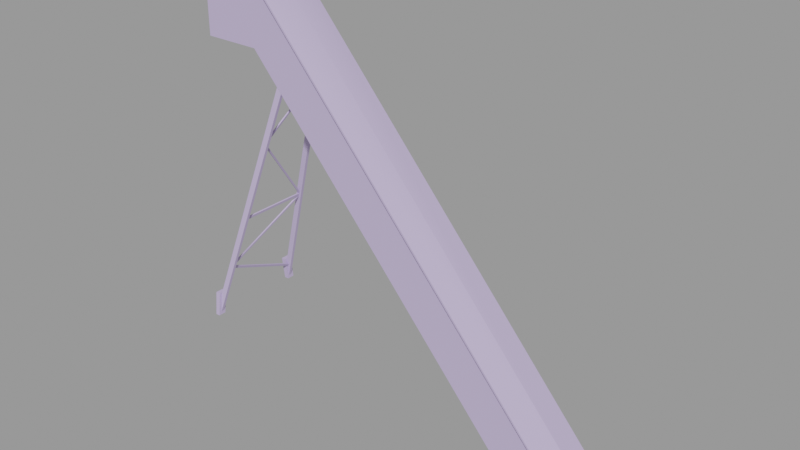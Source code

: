 # Source: grainconveyor001.blend  (saved by Blender 2.92.15; exported with 4.5.12 LTS)
import bpy
from mathutils import Matrix  # noqa: F401  (used for matrix-valued properties, if any)

bpy.ops.wm.read_factory_settings(use_empty=True)
scene = bpy.context.scene
scene.name = 'grainconveyor001.qc'

# ---- collections
col_grainconveyor001 = bpy.data.collections.new('grainconveyor001'); scene.collection.children.link(col_grainconveyor001)

# ---- materials (node trees are filled in below, after node groups)
mat_grainconveyor001 = bpy.data.materials.new('grainconveyor001')
mat_grainconveyor001.use_transparent_shadow = False
mat_grainconveyor001.diffuse_color = (0.5295, 0.4411, 0.6984, 1.0)

# ---- material node trees

# ---- meshes
me_grainconveyor001_reference = bpy.data.meshes.new('grainconveyor001_reference')
me_grainconveyor001_reference.from_pydata([(-185.2, 32.0, 203.0), (258.0, 32.0, -217.0), (202.6, 32.0, -241.9), (-185.2, 32.0, 291.5), (258.0, -35.88, -217.4), (258.0, -36.0, -213.9), (-185.2, -36.0, 294.6), (-185.2, -36.0, 291.1), (-258.0, -36.0, 291.1), (-258.0, -36.0, 294.6), (-258.0, -32.0, 203.0), (-185.2, -32.0, 291.5), (-258.0, -32.0, 291.5), (-185.2, -32.0, 203.0), (258.0, 2e-05, -207.5), (-185.2, -2.1e-05, 301.0), (-185.2, 36.0, 294.6), (-258.0, 36.0, 294.6), (-258.0, -2.4e-05, 301.0), (258.0, 36.0, -213.9), (-228.2, -51.34, -84.84), (-228.7, -51.34, -84.68), (-227.7, -49.34, -81.62), (-227.2, -49.34, -81.78), (-226.4, -49.34, -77.83), (-225.9, -49.34, -77.99), (-225.4, -51.34, -74.77), (-224.9, -51.34, -74.93), (-228.2, -53.34, -84.84), (-227.2, -53.34, -81.78), (-225.9, -53.34, -77.99), (-224.9, -53.34, -74.93), (-228.7, -53.34, -84.68), (-227.7, -53.34, -81.62), (-226.4, -53.34, -77.83), (-225.4, -53.34, -74.77), (-225.9, -51.34, -85.59), (-226.4, -51.34, -85.43), (-225.4, -49.34, -82.38), (-224.9, -49.34, -82.54), (-224.1, -49.34, -78.58), (-223.7, -49.34, -78.74), (-223.1, -51.34, -75.53), (-222.6, -51.34, -75.68), (-225.9, -53.34, -85.59), (-224.9, -53.34, -82.54), (-223.7, -53.34, -78.74), (-222.6, -53.34, -75.68), (-226.4, -53.34, -85.43), (-225.4, -53.34, -82.38), (-224.1, -53.34, -78.58), (-223.1, -53.34, -75.53), (-173.9, -35.07, 88.3), (-173.9, -33.07, 88.3), (-172.9, -31.07, 91.36), (-172.9, -35.07, 91.36), (-171.6, -35.07, 95.16), (-171.6, -31.07, 95.16), (-170.6, -33.07, 98.21), (-170.6, -35.07, 98.21), (-174.4, -35.07, 88.46), (-173.4, -35.07, 91.52), (-172.1, -35.07, 95.31), (-171.1, -35.07, 98.37), (-171.7, -33.07, 87.55), (-172.2, -33.07, 87.71), (-171.1, -31.07, 90.77), (-170.7, -31.07, 90.61), (-169.9, -31.07, 94.56), (-169.4, -31.07, 94.4), (-168.8, -33.07, 97.62), (-168.4, -33.07, 97.46), (-172.2, -35.07, 87.71), (-171.1, -35.07, 90.77), (-169.9, -35.07, 94.56), (-168.8, -35.07, 97.62), (-242.9, 55.92, -124.0), (-242.9, 62.4, -148.4), (-242.9, 58.4, -148.4), (-242.9, 59.92, -124.0), (-150.0, 30.92, 171.4), (-150.0, 26.92, 171.4), (258.0, -32.0, -217.0), (-258.0, 32.0, 291.5), (-258.0, 36.0, 291.1), (-204.3, 47.14, -9.9), (-224.6, -55.37, -79.33), (-202.5, 47.14, -10.43), (-226.2, -55.32, -78.86), (-205.0, 47.14, -12.42), (-203.3, -46.09, -12.88), (-205.0, -46.09, -12.42), (-203.3, 47.14, -12.88), (-202.2, 47.14, -9.462), (-202.2, -46.09, -9.462), (-203.9, 47.14, -9.006), (-203.9, -46.09, -9.006), (-171.8, -37.5, 94.97), (-202.1, 47.14, -9.423), (-203.8, 47.14, -8.96), (-170.2, -37.5, 94.13), (-171.2, -37.5, 90.38), (-203.2, 47.14, -12.78), (-172.7, -37.5, 91.0), (-205.0, 47.14, -12.31), (-150.9, 30.46, 162.2), (-149.5, 30.46, 161.2), (-147.8, 30.35, 164.7), (-149.2, 30.35, 165.6), (-171.8, -37.5, 94.75), (-203.4, 46.27, -5.264), (-202.9, 44.27, -5.422), (-202.9, 46.27, -5.422), (-203.4, 44.27, -5.264), (-206.7, 46.27, -15.17), (-206.2, 44.27, -15.33), (-206.7, 44.27, -15.17), (-206.2, 46.27, -15.33), (-227.2, -54.93, -82.37), (-205.2, 47.14, -13.18), (-225.7, -54.98, -82.84), (-203.5, 47.14, -13.71), (-242.9, -55.92, -124.0), (-144.3, -26.92, 164.7), (-242.9, -58.4, -148.4), (-150.0, -26.92, 171.4), (-240.6, 59.91, -131.2), (-242.2, 60.32, -134.5), (-242.9, -62.4, -148.4), (-150.0, -30.92, 171.4), (-242.9, -59.92, -124.0), (-144.3, -30.92, 164.7), (-171.1, -33.07, 98.37), (-248.7, -56.5, -153.0), (-243.0, -53.0, -122.5), (-243.0, -56.5, -153.0), (-249.3, -53.0, -122.5), (-243.0, -66.5, -153.0), (-248.7, -66.5, -153.0), (-243.6, 60.34, -133.7), (-243.0, -63.0, -122.5), (-249.3, -63.0, -122.5), (-242.0, 59.93, -130.4), (-174.4, -33.07, 88.46), (-168.4, -35.07, 97.46), (-171.7, -35.07, 87.55), (-144.3, 26.92, 164.7), (-144.3, 30.92, 164.7), (-243.0, 56.5, -153.0), (-249.3, 53.0, -122.5), (-248.7, 56.5, -153.0), (-243.0, 53.0, -122.5), (-248.7, 66.5, -153.0), (-243.0, 66.5, -153.0), (-243.0, 63.0, -122.5), (-249.3, 63.0, -122.5), (202.6, -32.0, -241.9), (-258.0, 32.0, 203.0), (-185.2, 36.0, 291.1), (258.0, 35.88, -217.4), (-170.7, -35.07, 90.61), (-169.4, -35.07, 94.4), (-205.7, 46.27, -12.11), (-205.2, 46.27, -12.27), (-203.9, 46.27, -8.479), (-204.4, 46.27, -8.321), (-173.4, -31.07, 91.52), (-172.1, -31.07, 95.31), (-203.9, 42.27, -8.479), (-205.2, 42.27, -12.27), (-204.4, 42.27, -8.321), (-205.7, 42.27, -12.11)], [], [(0, 1, 2), (0, 3, 1), (4, 5, 6), (4, 6, 7), (6, 8, 7), (6, 9, 8), (10, 11, 12), (10, 13, 11), (6, 14, 15), (6, 5, 14), (16, 17, 18), (16, 18, 15), (9, 15, 18), (9, 6, 15), (16, 14, 19), (16, 15, 14), (20, 21, 22), (20, 22, 23), (24, 23, 22), (24, 25, 23), (26, 25, 24), (26, 27, 25), (28, 20, 23), (28, 23, 29), (23, 30, 29), (23, 25, 30), (27, 30, 25), (27, 31, 30), (21, 32, 33), (21, 33, 22), (34, 22, 33), (34, 24, 22), (35, 24, 34), (35, 26, 24), (36, 37, 38), (36, 38, 39), (40, 39, 38), (40, 41, 39), (42, 41, 40), (42, 43, 41), (44, 36, 39), (44, 39, 45), (39, 46, 45), (39, 41, 46), (43, 46, 41), (43, 47, 46), (37, 48, 49), (37, 49, 38), (50, 38, 49), (50, 40, 38), (51, 40, 50), (51, 42, 40), (48, 44, 45), (48, 45, 49), (45, 50, 49), (45, 46, 50), (47, 50, 46), (47, 51, 50), (52, 53, 54), (52, 54, 55), (54, 56, 55), (54, 57, 56), (58, 56, 57), (58, 59, 56), (60, 52, 55), (60, 55, 61), (55, 62, 61), (55, 56, 62), (59, 62, 56), (59, 63, 62), (64, 65, 66), (64, 66, 67), (68, 67, 66), (68, 69, 67), (70, 69, 68), (70, 71, 69), (65, 72, 73), (65, 73, 66), (74, 66, 73), (74, 68, 66), (75, 68, 74), (75, 70, 68), (76, 77, 78), (76, 79, 77), (76, 80, 79), (76, 81, 80), (12, 7, 8), (12, 11, 7), (82, 7, 11), (82, 4, 7), (18, 8, 9), (18, 12, 8), (18, 83, 12), (18, 84, 83), (18, 17, 84), (85, 86, 87), (85, 88, 86), (89, 90, 91), (89, 92, 90), (93, 90, 92), (93, 94, 90), (95, 91, 96), (95, 89, 91), (95, 94, 93), (95, 96, 94), (97, 98, 99), (97, 100, 98), (98, 101, 102), (98, 100, 101), (103, 99, 104), (103, 97, 99), (102, 103, 104), (102, 101, 103), (105, 101, 103), (105, 106, 101), (107, 101, 106), (107, 100, 101), (108, 103, 109), (108, 105, 103), (108, 100, 107), (108, 109, 100), (110, 111, 112), (110, 113, 111), (114, 115, 116), (114, 117, 115), (85, 118, 88), (85, 119, 118), (87, 120, 121), (87, 86, 120), (119, 120, 118), (119, 121, 120), (122, 123, 124), (122, 125, 123), (126, 120, 127), (126, 86, 120), (128, 129, 130), (128, 131, 129), (31, 26, 35), (31, 27, 26), (21, 28, 32), (21, 20, 28), (47, 42, 51), (47, 43, 42), (37, 44, 48), (37, 36, 44), (59, 132, 63), (59, 58, 132), (124, 131, 128), (124, 123, 131), (133, 134, 135), (133, 136, 134), (133, 137, 138), (133, 135, 137), (139, 120, 118), (139, 127, 120), (135, 140, 137), (135, 134, 140), (136, 140, 134), (136, 141, 140), (138, 140, 141), (138, 137, 140), (142, 86, 126), (142, 88, 86), (143, 52, 60), (143, 53, 52), (142, 118, 88), (142, 139, 118), (144, 70, 75), (144, 71, 70), (65, 145, 72), (65, 64, 145), (78, 81, 76), (78, 146, 81), (79, 147, 77), (79, 80, 147), (77, 146, 78), (77, 147, 146), (148, 149, 150), (148, 151, 149), (152, 148, 150), (152, 153, 148), (153, 151, 148), (153, 154, 151), (151, 155, 149), (151, 154, 155), (155, 153, 152), (155, 154, 153), (82, 13, 156), (82, 11, 13), (0, 83, 3), (0, 157, 83), (157, 13, 10), (157, 0, 13), (0, 156, 13), (0, 2, 156), (17, 158, 84), (17, 16, 158), (19, 158, 16), (19, 159, 158), (124, 128, 130), (124, 130, 122), (130, 125, 122), (130, 129, 125), (145, 64, 67), (145, 67, 160), (67, 161, 160), (67, 69, 161), (71, 161, 69), (71, 144, 161), (144, 75, 74), (144, 74, 161), (160, 161, 74), (160, 74, 73), (72, 160, 73), (72, 145, 160), (162, 117, 114), (162, 163, 117), (162, 164, 163), (162, 165, 164), (164, 165, 110), (164, 110, 112), (53, 143, 166), (53, 166, 54), (167, 54, 166), (167, 57, 54), (132, 57, 167), (132, 58, 57), (159, 1, 3), (159, 3, 158), (3, 84, 158), (3, 83, 84), (168, 112, 111), (168, 164, 112), (163, 164, 168), (163, 168, 169), (163, 169, 115), (163, 115, 117), (170, 111, 113), (170, 168, 111), (171, 168, 170), (171, 169, 168), (169, 171, 116), (169, 116, 115), (165, 113, 110), (165, 170, 113), (162, 170, 165), (162, 171, 170), (171, 162, 114), (171, 114, 116), (143, 60, 61), (143, 61, 166), (62, 166, 61), (62, 167, 166), (63, 167, 62), (63, 132, 167), (31, 35, 34), (31, 34, 30), (29, 30, 34), (29, 34, 33), (32, 29, 33), (32, 28, 29)])
me_grainconveyor001_reference.polygons.foreach_set('use_smooth', [True] * 261)
_k = set([(0, 2), (0, 83), (0, 156), (0, 157), (1, 3), (3, 83), (4, 7), (5, 6), (6, 9), (6, 14), (7, 8), (8, 9), (8, 12), (9, 18), (10, 11), (10, 13), (11, 12), (11, 82), (12, 18), (13, 82), (13, 156), (13, 157), (14, 15), (16, 17), (16, 19), (17, 18), (17, 84), (20, 23), (20, 28), (21, 22), (21, 32), (22, 24), (23, 25), (24, 26), (25, 27), (26, 35), (27, 31), (28, 29), (28, 32), (29, 30), (30, 31), (31, 35), (32, 33), (33, 34), (34, 35), (36, 39), (36, 44), (37, 38), (37, 48), (38, 40), (39, 41), (40, 42), (41, 43), (42, 51), (43, 47), (44, 45), (44, 48), (45, 46), (46, 47), (47, 51), (48, 49), (49, 50), (50, 51), (52, 53), (52, 55), (52, 60), (53, 54), (54, 57), (55, 56), (56, 59), (57, 58), (58, 59), (59, 63), (60, 61), (60, 143), (61, 62), (62, 63), (63, 132), (64, 67), (64, 145), (65, 66), (65, 72), (66, 68), (67, 69), (68, 70), (69, 71), (70, 75), (71, 144), (72, 73), (72, 145), (73, 74), (74, 75), (75, 144), (76, 78), (76, 80), (76, 81), (77, 78), (77, 79), (77, 146), (77, 147), (78, 81), (78, 146), (79, 80), (79, 147), (83, 84), (84, 158), (85, 86), (85, 88), (86, 87), (86, 126), (86, 142), (87, 120), (88, 142), (89, 91), (90, 92), (90, 93), (93, 94), (94, 95), (95, 96), (97, 99), (98, 100), (98, 101), (100, 107), (100, 108), (101, 102), (101, 106), (101, 107), (102, 103), (103, 104), (103, 105), (108, 109), (110, 112), (110, 113), (110, 165), (111, 112), (111, 168), (112, 164), (113, 170), (114, 116), (114, 117), (114, 162), (115, 117), (115, 169), (116, 171), (117, 163), (118, 119), (118, 139), (120, 121), (120, 126), (120, 127), (122, 123), (122, 124), (122, 125), (123, 124), (124, 128), (124, 131), (125, 130), (128, 129), (128, 130), (128, 131), (129, 130), (132, 167), (133, 135), (133, 137), (134, 135), (134, 136), (134, 140), (135, 137), (137, 138), (137, 140), (138, 140), (140, 141), (143, 166), (144, 161), (145, 160), (148, 150), (148, 151), (148, 152), (148, 153), (149, 151), (151, 154), (152, 153), (153, 154), (153, 155), (154, 155), (158, 159), (160, 161), (162, 165), (163, 164), (166, 167), (168, 169), (170, 171)])
me_grainconveyor001_reference.attributes.new('sharp_edge', 'BOOLEAN', 'EDGE').data.foreach_set('value', [ (min(e.vertices), max(e.vertices)) in _k for e in me_grainconveyor001_reference.edges])
_uv = me_grainconveyor001_reference.uv_layers.new(name='UVMap')
_uv.uv.foreach_set('vector', [0.6888, 0.2273, 0.7599, 0.9851, 0.6875, 0.9631, 0.6888, 0.2273, 0.7599, 0.1457, 0.7599, 0.9851, 0.6618, 0.1427, 0.6591, 0.1458, 0.6535, 0.94, 0.6618, 0.1427, 0.6535, 0.94, 0.6562, 0.9369, 0.6535, 0.94, 0.7179, 0.994, 0.6562, 0.9369, 0.6535, 0.94, 0.7153, 0.9971, 0.7179, 0.994, 1.0, 0.04728, 0.8948, 0.1328, 0.8948, 0.04615, 1.0, 0.04728, 0.9995, 0.1326, 0.8948, 0.1328, 0.8898, 0.1424, 0.8303, 0.9713, 0.8303, 0.1318, 0.8898, 0.1424, 0.8898, 0.9819, 0.8303, 0.9713, 0.7709, 0.1318, 0.7709, 0.01156, 0.8303, 0.01156, 0.7709, 0.1318, 0.8303, 0.01156, 0.8303, 0.1318, 0.8898, 0.01156, 0.8303, 0.1318, 0.8303, 0.01156, 0.8898, 0.01156, 0.8898, 0.1318, 0.8303, 0.1318, 0.7698, 0.1449, 0.8303, 0.9713, 0.7719, 0.9822, 0.7698, 0.1449, 0.8303, 0.1318, 0.8303, 0.9713, 0.9545, 0.02089, 0.9536, 0.0206, 0.9554, 0.01503, 0.9545, 0.02089, 0.9554, 0.01503, 0.9563, 0.01532, 0.9578, 0.008118, 0.9563, 0.01532, 0.9554, 0.01503, 0.9578, 0.008118, 0.9586, 0.008407, 0.9563, 0.01532, 0.9596, 0.002546, 0.9586, 0.008407, 0.9578, 0.008118, 0.9596, 0.002546, 0.9605, 0.002835, 0.9586, 0.008407, 0.9374, 0.02089, 0.9337, 0.02089, 0.9301, 0.01532, 0.9374, 0.02089, 0.9301, 0.01532, 0.9374, 0.01532, 0.9301, 0.01532, 0.9374, 0.008407, 0.9374, 0.01532, 0.9301, 0.01532, 0.9301, 0.008407, 0.9374, 0.008407, 0.9337, 0.002835, 0.9374, 0.008407, 0.9301, 0.008407, 0.9337, 0.002835, 0.9374, 0.002835, 0.9374, 0.008407, 0.9501, 0.0206, 0.9465, 0.0206, 0.9465, 0.01503, 0.9501, 0.0206, 0.9465, 0.01503, 0.9538, 0.01503, 0.9465, 0.008118, 0.9538, 0.01503, 0.9465, 0.01503, 0.9465, 0.008118, 0.9538, 0.008118, 0.9538, 0.01503, 0.9465, 0.002546, 0.9538, 0.008118, 0.9465, 0.008118, 0.9465, 0.002546, 0.9501, 0.002546, 0.9538, 0.008118, 0.9791, 0.01997, 0.9782, 0.01968, 0.9801, 0.01411, 0.9791, 0.01997, 0.9801, 0.01411, 0.9809, 0.0144, 0.9824, 0.007191, 0.9809, 0.0144, 0.9801, 0.01411, 0.9824, 0.007191, 0.9832, 0.007479, 0.9809, 0.0144, 0.9842, 0.001619, 0.9832, 0.007479, 0.9824, 0.007191, 0.9842, 0.001619, 0.9851, 0.001908, 0.9832, 0.007479, 0.9928, 0.01997, 0.9892, 0.01997, 0.9855, 0.0144, 0.9928, 0.01997, 0.9855, 0.0144, 0.9928, 0.0144, 0.9855, 0.0144, 0.9928, 0.007479, 0.9928, 0.0144, 0.9855, 0.0144, 0.9855, 0.007479, 0.9928, 0.007479, 0.9892, 0.001908, 0.9928, 0.007479, 0.9855, 0.007479, 0.9892, 0.001908, 0.9928, 0.001908, 0.9928, 0.007479, 0.9747, 0.01968, 0.971, 0.01968, 0.971, 0.01411, 0.9747, 0.01968, 0.971, 0.01411, 0.9783, 0.01411, 0.971, 0.007191, 0.9783, 0.01411, 0.971, 0.01411, 0.971, 0.007191, 0.9783, 0.007191, 0.9783, 0.01411, 0.971, 0.001619, 0.9783, 0.007191, 0.971, 0.007191, 0.971, 0.001619, 0.9747, 0.001619, 0.9783, 0.007191, 0.9696, 0.01968, 0.9687, 0.01997, 0.9669, 0.0144, 0.9696, 0.01968, 0.9669, 0.0144, 0.9677, 0.01411, 0.9669, 0.0144, 0.9654, 0.007191, 0.9677, 0.01411, 0.9669, 0.0144, 0.9646, 0.007479, 0.9654, 0.007191, 0.9627, 0.001908, 0.9654, 0.007191, 0.9646, 0.007479, 0.9627, 0.001908, 0.9636, 0.001619, 0.9654, 0.007191, 0.9658, 0.04347, 0.9622, 0.04347, 0.9585, 0.0379, 0.9658, 0.04347, 0.9585, 0.0379, 0.9658, 0.0379, 0.9585, 0.0379, 0.9658, 0.03098, 0.9658, 0.0379, 0.9585, 0.0379, 0.9585, 0.03098, 0.9658, 0.03098, 0.9622, 0.02541, 0.9658, 0.03098, 0.9585, 0.03098, 0.9622, 0.02541, 0.9658, 0.02541, 0.9658, 0.03098, 0.948, 0.04318, 0.9472, 0.04347, 0.9453, 0.0379, 0.948, 0.04318, 0.9453, 0.0379, 0.9462, 0.03761, 0.9453, 0.0379, 0.9439, 0.03069, 0.9462, 0.03761, 0.9453, 0.0379, 0.943, 0.03098, 0.9439, 0.03069, 0.9412, 0.02541, 0.9439, 0.03069, 0.943, 0.03098, 0.9412, 0.02541, 0.942, 0.02512, 0.9439, 0.03069, 0.9705, 0.04383, 0.9696, 0.04354, 0.9715, 0.03797, 0.9705, 0.04383, 0.9715, 0.03797, 0.9723, 0.03825, 0.9738, 0.03105, 0.9723, 0.03825, 0.9715, 0.03797, 0.9738, 0.03105, 0.9746, 0.03134, 0.9723, 0.03825, 0.9756, 0.02548, 0.9746, 0.03134, 0.9738, 0.03105, 0.9756, 0.02548, 0.9765, 0.02577, 0.9746, 0.03134, 0.9943, 0.04354, 0.9907, 0.04354, 0.9907, 0.03797, 0.9943, 0.04354, 0.9907, 0.03797, 0.998, 0.03797, 0.9907, 0.03105, 0.998, 0.03797, 0.9907, 0.03797, 0.9907, 0.03105, 0.998, 0.03105, 0.998, 0.03797, 0.9907, 0.02548, 0.998, 0.03105, 0.9907, 0.03105, 0.9907, 0.02548, 0.9943, 0.02548, 0.998, 0.03105, 0.9829, 0.168, 0.9883, 0.1348, 0.983, 0.1354, 0.9829, 0.168, 0.9882, 0.1675, 0.9883, 0.1348, 0.9829, 0.168, 0.9883, 0.563, 0.9882, 0.1675, 0.9829, 0.168, 0.9832, 0.5629, 0.9883, 0.563, 0.6723, 0.1705, 0.6667, 0.2448, 0.6667, 0.1707, 0.6723, 0.1705, 0.6723, 0.2446, 0.6667, 0.2448, 0.6723, 0.9315, 0.6667, 0.2448, 0.6723, 0.2446, 0.6723, 0.9315, 0.6669, 0.9317, 0.6667, 0.2448, 0.7105, 1.003, 0.7179, 0.994, 0.7153, 0.9971, 0.7105, 1.003, 0.7175, 0.9944, 0.7179, 0.994, 0.7105, 1.003, 0.7175, 0.9944, 0.7175, 0.9944, 0.7105, 1.003, 0.7179, 0.994, 0.7175, 0.9944, 0.7105, 1.003, 0.7153, 0.9971, 0.7179, 0.994, 0.5289, 0.5495, 0.5272, 0.7179, 0.5268, 0.5495, 0.5289, 0.5495, 0.5295, 0.7179, 0.5272, 0.7179, 0.5217, 0.3801, 0.5239, 0.5485, 0.5216, 0.5485, 0.5217, 0.3801, 0.5238, 0.3801, 0.5239, 0.5485, 0.5275, 0.3801, 0.5239, 0.5485, 0.5238, 0.3801, 0.5275, 0.3801, 0.528, 0.5485, 0.5239, 0.5485, 0.5296, 0.3801, 0.5342, 0.5485, 0.5302, 0.5485, 0.5296, 0.3801, 0.5334, 0.3801, 0.5342, 0.5485, 0.5296, 0.3801, 0.528, 0.5485, 0.5275, 0.3801, 0.5296, 0.3801, 0.5302, 0.5485, 0.528, 0.5485, 0.5226, 0.3803, 0.5247, 0.2118, 0.5226, 0.2118, 0.5226, 0.3803, 0.5248, 0.3803, 0.5247, 0.2118, 0.5247, 0.2118, 0.5289, 0.3803, 0.5285, 0.2118, 0.5247, 0.2118, 0.5248, 0.3803, 0.5289, 0.3803, 0.5312, 0.3803, 0.5343, 0.2118, 0.5306, 0.2118, 0.5312, 0.3803, 0.5352, 0.3803, 0.5343, 0.2118, 0.5285, 0.2118, 0.5312, 0.3803, 0.5306, 0.2118, 0.5285, 0.2118, 0.5289, 0.3803, 0.5312, 0.3803, 0.5222, 0.0406, 0.5244, 0.209, 0.5222, 0.209, 0.5222, 0.0406, 0.5243, 0.0406, 0.5244, 0.209, 0.528, 0.0406, 0.5244, 0.209, 0.5243, 0.0406, 0.528, 0.0406, 0.5285, 0.209, 0.5244, 0.209, 0.5302, 0.0406, 0.5348, 0.209, 0.5307, 0.209, 0.5302, 0.0406, 0.5339, 0.0406, 0.5348, 0.209, 0.5302, 0.0406, 0.5285, 0.209, 0.528, 0.0406, 0.5302, 0.0406, 0.5307, 0.209, 0.5285, 0.209, 0.9269, 0.02655, 0.926, 0.0302, 0.926, 0.02655, 0.9269, 0.02655, 0.9269, 0.0302, 0.926, 0.0302, 0.9397, 0.04321, 0.9388, 0.03956, 0.9397, 0.03956, 0.9397, 0.04321, 0.9388, 0.04321, 0.9388, 0.03956, 0.5289, 0.5495, 0.5335, 0.7179, 0.5295, 0.7179, 0.5289, 0.5495, 0.5326, 0.5495, 0.5335, 0.7179, 0.5268, 0.5495, 0.5232, 0.7179, 0.523, 0.5495, 0.5268, 0.5495, 0.5272, 0.7179, 0.5232, 0.7179, 0.5209, 0.5495, 0.5232, 0.7179, 0.5209, 0.7179, 0.5209, 0.5495, 0.523, 0.5495, 0.5232, 0.7179, 0.9829, 0.5962, 0.9741, 0.9845, 0.9735, 0.5666, 0.9829, 0.5962, 0.9832, 0.9911, 0.9741, 0.9845, 0.5259, 0.7228, 0.5223, 0.8912, 0.5221, 0.7228, 0.5259, 0.7228, 0.5263, 0.8912, 0.5223, 0.8912, 0.9975, 0.5658, 0.9883, 0.9912, 0.9882, 0.5957, 0.9975, 0.5658, 0.9978, 0.9852, 0.9883, 0.9912, 0.9465, 0.001682, 0.9501, 0.002546, 0.9465, 0.002546, 0.9465, 0.001682, 0.9501, 0.001682, 0.9501, 0.002546, 0.9732, 0.02902, 0.9723, 0.02537, 0.9732, 0.02537, 0.9732, 0.02902, 0.9723, 0.02902, 0.9723, 0.02537, 0.9928, 0.001908, 0.9892, 0.001043, 0.9928, 0.001043, 0.9928, 0.001908, 0.9892, 0.001908, 0.9892, 0.001043, 0.9691, 0.02902, 0.9682, 0.02537, 0.9691, 0.02537, 0.9691, 0.02902, 0.9682, 0.02902, 0.9682, 0.02537, 0.9658, 0.02541, 0.9622, 0.02454, 0.9658, 0.02454, 0.9658, 0.02541, 0.9622, 0.02541, 0.9622, 0.02454, 0.9735, 0.5666, 0.9688, 0.9839, 0.9682, 0.566, 0.9735, 0.5666, 0.9741, 0.9845, 0.9688, 0.9839, 0.6473, 0.8852, 0.6367, 0.9417, 0.6367, 0.8852, 0.6473, 0.8852, 0.6483, 0.9417, 0.6367, 0.9417, 0.6012, 0.8668, 0.6118, 0.8852, 0.6012, 0.8852, 0.6012, 0.8668, 0.6118, 0.8668, 0.6118, 0.8852, 0.5201, 0.7228, 0.5223, 0.8912, 0.52, 0.8912, 0.5201, 0.7228, 0.5221, 0.7228, 0.5223, 0.8912, 0.6302, 0.8852, 0.6182, 0.9417, 0.6118, 0.8852, 0.6302, 0.8852, 0.6367, 0.9417, 0.6182, 0.9417, 0.6367, 0.9532, 0.6182, 0.9417, 0.6367, 0.9417, 0.6367, 0.9532, 0.6182, 0.9532, 0.6182, 0.9417, 0.6012, 0.8852, 0.6118, 0.9417, 0.6002, 0.9417, 0.6012, 0.8852, 0.6118, 0.8852, 0.6118, 0.9417, 0.528, 0.7228, 0.5263, 0.8912, 0.5259, 0.7228, 0.528, 0.7228, 0.5286, 0.8912, 0.5263, 0.8912, 0.9654, 0.01936, 0.9645, 0.01571, 0.9654, 0.01571, 0.9654, 0.01936, 0.9645, 0.01936, 0.9645, 0.01571, 0.528, 0.7228, 0.5326, 0.8912, 0.5286, 0.8912, 0.528, 0.7228, 0.5318, 0.7228, 0.5326, 0.8912, 0.9819, 0.02577, 0.9783, 0.0249, 0.9819, 0.0249, 0.9819, 0.02577, 0.9783, 0.02577, 0.9783, 0.0249, 0.9613, 0.01936, 0.9604, 0.01571, 0.9613, 0.01571, 0.9613, 0.01936, 0.9604, 0.01936, 0.9604, 0.01571, 0.9735, 0.1384, 0.9832, 0.5629, 0.9829, 0.168, 0.9735, 0.1384, 0.9741, 0.5563, 0.9832, 0.5629, 0.9882, 0.1675, 0.9978, 0.557, 0.9975, 0.1376, 0.9882, 0.1675, 0.9883, 0.563, 0.9978, 0.557, 0.9682, 0.1379, 0.9741, 0.5563, 0.9735, 0.1384, 0.9682, 0.1379, 0.9688, 0.5558, 0.9741, 0.5563, 0.5855, 0.8837, 0.5971, 0.9401, 0.5961, 0.8837, 0.5855, 0.8837, 0.5855, 0.9401, 0.5971, 0.9401, 0.55, 0.8837, 0.5606, 0.8652, 0.55, 0.8652, 0.55, 0.8837, 0.5606, 0.8837, 0.5606, 0.8652, 0.5606, 0.8837, 0.5855, 0.9401, 0.5791, 0.8837, 0.5606, 0.8837, 0.5671, 0.9401, 0.5855, 0.9401, 0.5855, 0.9401, 0.5671, 0.9517, 0.5855, 0.9517, 0.5855, 0.9401, 0.5671, 0.9401, 0.5671, 0.9517, 0.5491, 0.9401, 0.5606, 0.8837, 0.55, 0.8837, 0.5491, 0.9401, 0.5606, 0.9401, 0.5606, 0.8837, 0.8926, 0.9852, 0.9648, 0.2289, 0.965, 0.9634, 0.8926, 0.9852, 0.8926, 0.1457, 0.9648, 0.2289, 0.6589, 0.1327, 0.7678, 0.04864, 0.7675, 0.1331, 0.6589, 0.1327, 0.6595, 0.04841, 0.7678, 0.04864, 0.6548, 0.04734, 0.5486, 0.1316, 0.5491, 0.04621, 0.6548, 0.04734, 0.6542, 0.1316, 0.5486, 0.1316, 0.6542, 0.1316, 0.5475, 0.8658, 0.5486, 0.1316, 0.6542, 0.1316, 0.6532, 0.8658, 0.5475, 0.8658, 0.7153, 0.9971, 0.6562, 0.9369, 0.7179, 0.994, 0.7153, 0.9971, 0.6535, 0.94, 0.6562, 0.9369, 0.6591, 0.1458, 0.6562, 0.9369, 0.6535, 0.94, 0.6591, 0.1458, 0.6618, 0.1427, 0.6562, 0.9369, 0.983, 0.5635, 0.9883, 0.563, 0.9882, 0.5957, 0.983, 0.5635, 0.9882, 0.5957, 0.9829, 0.5962, 0.9882, 0.5957, 0.9832, 0.9911, 0.9829, 0.5962, 0.9882, 0.5957, 0.9883, 0.9912, 0.9832, 0.9911, 0.9819, 0.04383, 0.9783, 0.04383, 0.9746, 0.03825, 0.9819, 0.04383, 0.9746, 0.03825, 0.9819, 0.03825, 0.9746, 0.03825, 0.9819, 0.03134, 0.9819, 0.03825, 0.9746, 0.03825, 0.9746, 0.03134, 0.9819, 0.03134, 0.9783, 0.02577, 0.9819, 0.03134, 0.9746, 0.03134, 0.9783, 0.02577, 0.9819, 0.02577, 0.9819, 0.03134, 0.9819, 0.02577, 0.9828, 0.02548, 0.9847, 0.03105, 0.9819, 0.02577, 0.9847, 0.03105, 0.9838, 0.03134, 0.9861, 0.03825, 0.9838, 0.03134, 0.9847, 0.03105, 0.9861, 0.03825, 0.9847, 0.03105, 0.987, 0.03797, 0.9888, 0.04354, 0.9861, 0.03825, 0.987, 0.03797, 0.9888, 0.04354, 0.988, 0.04383, 0.9861, 0.03825, 0.9258, 0.03748, 0.9248, 0.04334, 0.9239, 0.04305, 0.9258, 0.03748, 0.9266, 0.03777, 0.9248, 0.04334, 0.9258, 0.03748, 0.929, 0.03085, 0.9266, 0.03777, 0.9258, 0.03748, 0.9281, 0.03056, 0.929, 0.03085, 0.929, 0.03085, 0.9281, 0.03056, 0.93, 0.02499, 0.929, 0.03085, 0.93, 0.02499, 0.9308, 0.02528, 0.9543, 0.04347, 0.9535, 0.04318, 0.9553, 0.03761, 0.9543, 0.04347, 0.9553, 0.03761, 0.9562, 0.0379, 0.9576, 0.03069, 0.9562, 0.0379, 0.9553, 0.03761, 0.9576, 0.03069, 0.9585, 0.03098, 0.9562, 0.0379, 0.9595, 0.02512, 0.9585, 0.03098, 0.9576, 0.03069, 0.9595, 0.02512, 0.9604, 0.02541, 0.9585, 0.03098, 0.6796, 0.1705, 0.685, 0.1707, 0.685, 0.8576, 0.6796, 0.1705, 0.685, 0.8576, 0.6795, 0.8573, 0.685, 0.8576, 0.6795, 0.9315, 0.6795, 0.8573, 0.685, 0.8576, 0.685, 0.9317, 0.6795, 0.9315, 0.9381, 0.03085, 0.9308, 0.02528, 0.9345, 0.02528, 0.9381, 0.03085, 0.9308, 0.03085, 0.9308, 0.02528, 0.9308, 0.03777, 0.9308, 0.03085, 0.9381, 0.03085, 0.9308, 0.03777, 0.9381, 0.03085, 0.9381, 0.03777, 0.9308, 0.03777, 0.9381, 0.03777, 0.9345, 0.04334, 0.9308, 0.03777, 0.9345, 0.04334, 0.9308, 0.04334, 0.939, 0.03056, 0.9362, 0.02528, 0.9371, 0.02499, 0.939, 0.03056, 0.9381, 0.03085, 0.9362, 0.02528, 0.9413, 0.03748, 0.9381, 0.03085, 0.939, 0.03056, 0.9413, 0.03748, 0.9404, 0.03777, 0.9381, 0.03085, 0.9404, 0.03777, 0.9413, 0.03748, 0.9431, 0.04305, 0.9404, 0.03777, 0.9431, 0.04305, 0.9423, 0.04334, 0.9239, 0.03056, 0.9203, 0.02499, 0.9239, 0.02499, 0.9239, 0.03056, 0.9166, 0.03056, 0.9203, 0.02499, 0.9239, 0.03748, 0.9166, 0.03056, 0.9239, 0.03056, 0.9239, 0.03748, 0.9166, 0.03748, 0.9166, 0.03056, 0.9166, 0.03748, 0.9239, 0.03748, 0.9239, 0.04305, 0.9166, 0.03748, 0.9239, 0.04305, 0.9203, 0.04305, 0.9517, 0.04318, 0.948, 0.04318, 0.948, 0.03761, 0.9517, 0.04318, 0.948, 0.03761, 0.9553, 0.03761, 0.948, 0.03069, 0.9553, 0.03761, 0.948, 0.03761, 0.948, 0.03069, 0.9553, 0.03069, 0.9553, 0.03761, 0.948, 0.02512, 0.9553, 0.03069, 0.948, 0.03069, 0.948, 0.02512, 0.9517, 0.02512, 0.9553, 0.03069, 0.9386, 0.002835, 0.9394, 0.002546, 0.9413, 0.008118, 0.9386, 0.002835, 0.9413, 0.008118, 0.9404, 0.008407, 0.9427, 0.01532, 0.9404, 0.008407, 0.9413, 0.008118, 0.9427, 0.01532, 0.9413, 0.008118, 0.9436, 0.01503, 0.9455, 0.0206, 0.9427, 0.01532, 0.9436, 0.01503, 0.9455, 0.0206, 0.9446, 0.02089, 0.9427, 0.01532])
me_grainconveyor001_reference.materials.append(mat_grainconveyor001)
me_grainconveyor001_reference.use_remesh_fix_poles = True
me_grainconveyor001_reference.use_remesh_preserve_attributes = False
me_grainconveyor001_reference.use_mirror_vertex_groups = False
me_grainconveyor001_reference.update()
me_grainconveyor001_reference.normals_split_custom_set([tuple(v) for v in zip(*[iter([-4.301e-08, 1.0, 1.872e-08, -2.743e-08, 1.0, 5.925e-08, -2.634e-08, 1.0, 6.403e-08, -4.301e-08, 1.0, 1.872e-08, -4.878e-08, 1.0, 5.201e-08, -2.743e-08, 1.0, 5.925e-08, -0.01871, -0.9997, -0.01642, -0.0187, -0.9997, -0.01641, 2.477e-05, -1.0, -4.905e-05, -0.01871, -0.9997, -0.01642, 2.477e-05, -1.0, -4.905e-05, 0.0001577, -1.0, 0.0, 2.477e-05, -1.0, -4.905e-05, 5.237e-08, -1.0, 0.0, 0.0001577, -1.0, 0.0, 2.477e-05, -1.0, -4.905e-05, 5.237e-08, -1.0, 0.0, 5.237e-08, -1.0, 0.0, 5.237e-08, -1.0, -7.574e-08, 5.237e-08, -1.0, -7.574e-08, 5.237e-08, -1.0, -7.574e-08, 5.237e-08, -1.0, -7.574e-08, 4.553e-08, -1.0, -8.999e-08, 4.653e-08, -1.0, -8.791e-08, 0.4106, -0.1601, 0.8976, 0.7487, -0.1164, 0.6526, 0.4159, 1.604e-06, 0.9094, 0.4106, -0.1601, 0.8977, 0.7487, -0.1164, 0.6526, 0.7487, -0.1164, 0.6526, 0.4106, 0.1601, 0.8977, 0.0, 0.1756, 0.9845, 2.423e-07, -2.732e-06, 1.0, 0.4106, 0.1601, 0.8977, 2.423e-07, -2.732e-06, 1.0, 0.4159, 1.604e-06, 0.9094, 4.771e-07, -0.1756, 0.9845, 0.4159, 1.604e-06, 0.9094, 2.423e-07, -2.732e-06, 1.0, 4.771e-07, -0.1756, 0.9845, 0.4106, -0.1601, 0.8976, 0.4159, 1.604e-06, 0.9094, 0.4106, 0.1601, 0.8977, 0.7487, 0.1164, 0.6526, 0.7487, 0.1164, 0.6526, 0.4106, 0.1601, 0.8977, 0.4159, 1.604e-06, 0.9094, 0.7487, 0.1164, 0.6526, -0.2767, 0.4861, -0.8289, -0.2767, 0.4861, -0.8289, -0.08682, 0.9617, -0.2601, -0.2767, 0.4861, -0.8289, -0.08682, 0.9617, -0.2601, -0.08682, 0.9617, -0.2601, 0.08681, 0.9617, 0.26, -0.08682, 0.9617, -0.2601, -0.08682, 0.9617, -0.2601, 0.08681, 0.9617, 0.26, 0.08681, 0.9617, 0.2601, -0.08682, 0.9617, -0.2601, 0.2767, 0.4861, 0.8289, 0.08681, 0.9617, 0.2601, 0.08681, 0.9617, 0.26, 0.2767, 0.4861, 0.8289, 0.2767, 0.4861, 0.8289, 0.08681, 0.9617, 0.2601, 0.9485, 0.0, -0.3167, 0.9485, 0.0, -0.3167, 0.9485, 0.0, -0.3167, 0.9485, 0.0, -0.3167, 0.9485, 0.0, -0.3167, 0.9485, 0.0, -0.3167, 0.9485, 0.0, -0.3167, 0.9485, 0.0, -0.3167, 0.9485, 0.0, -0.3167, 0.9485, 0.0, -0.3167, 0.9485, 0.0, -0.3167, 0.9485, 0.0, -0.3167, 0.9485, 0.0, -0.3167, 0.9485, 0.0, -0.3167, 0.9485, 0.0, -0.3167, 0.9485, 0.0, -0.3167, 0.9485, 0.0, -0.3167, 0.9485, 0.0, -0.3167, -0.9485, 0.0, 0.3167, -0.9485, 0.0, 0.3167, -0.9485, 0.0, 0.3167, -0.9485, 0.0, 0.3167, -0.9485, 0.0, 0.3167, -0.9485, 0.0, 0.3167, -0.9485, 0.0, 0.3167, -0.9485, 0.0, 0.3167, -0.9485, 0.0, 0.3167, -0.9485, 0.0, 0.3167, -0.9485, 0.0, 0.3167, -0.9485, 0.0, 0.3167, -0.9485, 0.0, 0.3167, -0.9485, 0.0, 0.3167, -0.9485, 0.0, 0.3167, -0.9485, 0.0, 0.3167, -0.9485, 0.0, 0.3167, -0.9485, 0.0, 0.3167, -0.2767, 0.4861, -0.8289, -0.2767, 0.4862, -0.8289, -0.08683, 0.9617, -0.2601, -0.2767, 0.4861, -0.8289, -0.08683, 0.9617, -0.2601, -0.08683, 0.9617, -0.2601, 0.08683, 0.9617, 0.2601, -0.08683, 0.9617, -0.2601, -0.08683, 0.9617, -0.2601, 0.08683, 0.9617, 0.2601, 0.08683, 0.9617, 0.2601, -0.08683, 0.9617, -0.2601, 0.2767, 0.4862, 0.8289, 0.08683, 0.9617, 0.2601, 0.08683, 0.9617, 0.2601, 0.2767, 0.4862, 0.8289, 0.2767, 0.4862, 0.8289, 0.08683, 0.9617, 0.2601, 0.9485, 0.0, -0.3167, 0.9485, 0.0, -0.3167, 0.9485, 0.0, -0.3167, 0.9485, 0.0, -0.3167, 0.9485, 0.0, -0.3167, 0.9485, 0.0, -0.3167, 0.9485, 0.0, -0.3167, 0.9485, 0.0, -0.3167, 0.9485, 0.0, -0.3167, 0.9485, 0.0, -0.3167, 0.9485, 0.0, -0.3167, 0.9485, 0.0, -0.3167, 0.9485, 0.0, -0.3167, 0.9485, 0.0, -0.3167, 0.9485, 0.0, -0.3167, 0.9485, 0.0, -0.3167, 0.9485, 0.0, -0.3167, 0.9485, 0.0, -0.3167, -0.9485, 0.0, 0.3167, -0.9485, 0.0, 0.3167, -0.9485, 0.0, 0.3167, -0.9485, 0.0, 0.3167, -0.9485, 0.0, 0.3167, -0.9485, 0.0, 0.3167, -0.9485, 0.0, 0.3167, -0.9485, 0.0, 0.3167, -0.9485, 0.0, 0.3167, -0.9485, 0.0, 0.3167, -0.9485, 0.0, 0.3167, -0.9485, 0.0, 0.3167, -0.9485, 0.0, 0.3167, -0.9485, 0.0, 0.3167, -0.9485, 0.0, 0.3167, -0.9485, 0.0, 0.3167, -0.9485, 0.0, 0.3167, -0.9485, 0.0, 0.3167, 0.0, -1.0, 0.0, 0.0, -1.0, 0.0, 0.0, -1.0, 1.51e-07, 0.0, -1.0, 0.0, 0.0, -1.0, 1.51e-07, 0.0, -1.0, 0.0, 0.0, -1.0, 1.51e-07, 0.0, -1.0, 1.756e-06, 0.0, -1.0, 0.0, 0.0, -1.0, 1.51e-07, 0.0, -1.0, 1.907e-06, 0.0, -1.0, 1.756e-06, 0.0, -1.0, 0.0, 0.0, -1.0, 1.756e-06, 0.0, -1.0, 1.907e-06, 0.0, -1.0, 0.0, 0.0, -1.0, 0.0, 0.0, -1.0, 1.756e-06, 0.9485, 0.0, -0.3167, 0.9485, 0.0, -0.3167, 0.9485, 0.0, -0.3167, 0.9485, 0.0, -0.3167, 0.9485, 0.0, -0.3167, 0.9485, 0.0, -0.3167, 0.9485, 0.0, -0.3167, 0.9485, 0.0, -0.3167, 0.9485, 0.0, -0.3167, 0.9485, 0.0, -0.3167, 0.9485, 0.0, -0.3167, 0.9485, 0.0, -0.3167, 0.9485, 0.0, -0.3167, 0.9485, 0.0, -0.3167, 0.9485, 0.0, -0.3167, 0.9485, 0.0, -0.3167, 0.9485, 0.0, -0.3167, 0.9485, 0.0, -0.3167, 0.0, -1.0, -2.319e-07, 0.0, -1.0, 0.0, 0.0, -1.0, 6.888e-07, 0.0, -1.0, -2.319e-07, 0.0, -1.0, 6.888e-07, 0.0, -1.0, 7.237e-07, 0.0, -1.0, 6.888e-07, 0.0, -1.0, 1.51e-07, 0.0, -1.0, 7.237e-07, 0.0, -1.0, 6.888e-07, 0.0, -1.0, 0.0, 0.0, -1.0, 1.51e-07, 0.0, -1.0, 0.0, 0.0, -1.0, 1.51e-07, 0.0, -1.0, 0.0, 0.0, -1.0, 0.0, 0.0, -1.0, 0.0, 0.0, -1.0, 1.51e-07, -0.2767, 0.4862, -0.8289, -0.2767, 0.4862, -0.8289, -0.08682, 0.9617, -0.2601, -0.2767, 0.4862, -0.8289, -0.08682, 0.9617, -0.2601, -0.08682, 0.9617, -0.2601, 0.08682, 0.9617, 0.2601, -0.08682, 0.9617, -0.2601, -0.08682, 0.9617, -0.2601, 0.08682, 0.9617, 0.2601, 0.08682, 0.9617, 0.2601, -0.08682, 0.9617, -0.2601, 0.2767, 0.4862, 0.8289, 0.08682, 0.9617, 0.2601, 0.08682, 0.9617, 0.2601, 0.2767, 0.4862, 0.8289, 0.2767, 0.4861, 0.8289, 0.08682, 0.9617, 0.2601, -0.9485, 0.0, 0.3167, -0.9485, 0.0, 0.3167, -0.9485, 0.0, 0.3167, -0.9485, 0.0, 0.3167, -0.9485, 0.0, 0.3167, -0.9485, 0.0, 0.3167, -0.9485, 0.0, 0.3167, -0.9485, 0.0, 0.3167, -0.9485, 0.0, 0.3167, -0.9485, 0.0, 0.3167, -0.9485, 0.0, 0.3167, -0.9485, 0.0, 0.3167, -0.9485, 0.0, 0.3167, -0.9485, 0.0, 0.3167, -0.9485, 0.0, 0.3167, -0.9485, 0.0, 0.3167, -0.9485, 0.0, 0.3167, -0.9485, 0.0, 0.3167, -0.9884, -9.447e-08, 0.1521, -1.0, 0.0, 0.0006018, -1.0, 0.0, 0.0006018, -0.9884, -9.447e-08, 0.1521, -0.9884, -2.185e-07, 0.1521, -1.0, 0.0, 0.0006018, -0.9884, -9.447e-08, 0.1521, -0.9539, 0.0, 0.3, -0.9884, -2.185e-07, 0.1521, -0.9884, -1.377e-05, 0.1521, -0.9539, 0.0, 0.3, -0.9539, 0.0, 0.3, -1.588e-06, 0.1129, -0.9936, -0.4126, 0.1035, -0.905, -1.585e-06, 0.1129, -0.9936, -1.588e-06, 0.1129, -0.9936, -0.4126, 0.1035, -0.905, -0.4126, 0.1035, -0.905, -0.7517, 0.07556, -0.6551, -0.4126, 0.1035, -0.905, -0.4126, 0.1035, -0.905, -0.7517, 0.07556, -0.6551, -0.7517, 0.07557, -0.6551, -0.4126, 0.1035, -0.905, -1.0, -1.839e-06, 0.0, -1.0, -8.123e-07, 0.0, -1.0, 9.688e-07, 0.0, -1.0, -1.839e-06, 0.0, -1.0, -1.57e-05, 0.0, -1.0, -8.123e-07, 0.0, -1.0, 7.631e-08, 0.0, -1.0, 1.432e-05, 0.0, -1.0, 0.0, 0.0, -1.0, 7.631e-08, 0.0, -1.0, 8.125e-07, 0.0, -1.0, 1.432e-05, 0.0, -1.0, 7.631e-08, 0.0, -1.0, -9.688e-07, 0.0, -1.0, 8.125e-07, 0.0, 0.2297, -0.5767, 0.784, 0.2297, -0.5767, 0.784, 0.2297, -0.5766, 0.7841, 0.2296, -0.5767, 0.7841, 0.2296, -0.5767, 0.7841, 0.2296, -0.5767, 0.7841, -0.2546, 3.308e-08, -0.967, -0.2546, 4.094e-10, -0.967, -0.2546, 0.0, -0.967, -0.2546, 3.308e-08, -0.967, -0.2546, 3.349e-08, -0.967, -0.2546, 4.094e-10, -0.967, 0.9521, 2.571e-07, -0.3058, 0.9521, 2.571e-07, -0.3058, 0.9521, 2.571e-07, -0.3058, 0.9521, -3.652e-07, -0.3058, 0.9521, -3.652e-07, -0.3058, 0.9521, -3.652e-07, -0.3058, -0.9521, -5.534e-09, 0.3058, -0.9521, -1.388e-10, 0.3058, -0.9521, 0.0, 0.3058, -0.9521, -5.534e-09, 0.3058, -0.9521, -5.673e-09, 0.3058, -0.9521, -1.388e-10, 0.3058, 0.2546, -8.359e-08, 0.967, 0.2546, -8.359e-08, 0.967, 0.2546, -8.359e-08, 0.967, 0.2546, 0.0, 0.967, 0.2546, 0.0, 0.967, 0.2546, 0.0, 0.967, 0.2277, 0.7876, 0.5725, 0.2277, 0.7876, 0.5725, 0.2277, 0.7876, 0.5725, 0.2277, 0.7876, 0.5725, 0.2277, 0.7876, 0.5725, 0.2277, 0.7876, 0.5725, 0.9601, 0.02193, -0.2788, 0.9601, 0.02193, -0.2789, 0.9601, 0.02193, -0.2789, 0.9601, 0.02192, -0.2788, 0.9601, 0.02192, -0.2789, 0.9601, 0.02192, -0.2788, -0.962, -0.03343, 0.2712, -0.962, -0.03344, 0.2712, -0.962, -0.03343, 0.2712, -0.962, -0.03343, 0.2712, -0.9619, -0.03342, 0.2712, -0.962, -0.03344, 0.2712, -0.1939, -0.7874, -0.5852, -0.1939, -0.7874, -0.5852, -0.1939, -0.7874, -0.5852, -0.1939, -0.7874, -0.5852, -0.1939, -0.7874, -0.5852, -0.1939, -0.7874, -0.5852, -0.3215, 0.7313, -0.6015, -0.3216, 0.7313, -0.6015, -0.3215, 0.7313, -0.6015, -0.3215, 0.7313, -0.6015, -0.3215, 0.7313, -0.6015, -0.3216, 0.7313, -0.6015, 0.9389, 0.05009, -0.3405, 0.9389, 0.05011, -0.3405, 0.9389, 0.05011, -0.3405, 0.9389, 0.05012, -0.3405, 0.9389, 0.05012, -0.3405, 0.9389, 0.05012, -0.3405, -0.939, -0.04938, 0.3405, -0.9389, -0.0494, 0.3405, -0.939, -0.04937, 0.3405, -0.939, -0.04938, 0.3405, -0.9389, -0.04938, 0.3405, -0.9389, -0.0494, 0.3405, 0.3215, -0.7321, 0.6005, 0.3215, -0.7321, 0.6005, 0.3215, -0.7321, 0.6005, 0.3215, -0.7321, 0.6005, 0.3215, -0.7321, 0.6006, 0.3215, -0.7321, 0.6006, 0.3167, 0.0, 0.9485, 0.2767, -0.4862, 0.8289, 0.3167, 0.0, 0.9485, 0.3167, 0.0, 0.9485, 0.2767, -0.4862, 0.8289, 0.2767, -0.4862, 0.8289, -0.3167, 0.0, -0.9485, -0.2767, -0.4862, -0.8289, -0.2767, -0.4862, -0.8289, -0.3167, 0.0, -0.9485, -0.3167, 0.0, -0.9485, -0.2767, -0.4862, -0.8289, -0.9598, 0.01721, 0.2801, -0.9598, 0.01719, 0.2801, -0.9598, 0.01721, 0.28, -0.9598, 0.01721, 0.2801, -0.9598, 0.01721, 0.28, -0.9598, 0.01719, 0.2801, 0.9598, -0.01867, -0.2802, 0.9598, -0.01867, -0.2802, 0.9598, -0.01867, -0.2802, 0.9598, -0.01873, -0.2801, 0.9598, -0.01873, -0.2801, 0.9598, -0.01873, -0.2801, -0.2266, 0.5793, -0.783, -0.2265, 0.5794, -0.7829, -0.2266, 0.5794, -0.7829, -0.2266, 0.5793, -0.783, -0.2266, 0.5794, -0.7829, -0.2265, 0.5794, -0.7829, -0.03911, 0.9955, -0.08665, -0.03911, 0.9955, -0.08664, -0.03911, 0.9955, -0.08665, -0.0391, 0.9955, -0.08664, -0.0391, 0.9955, -0.08665, -0.0391, 0.9955, -0.08665, 0.9302, -0.03324, -0.3655, 0.9302, -0.03324, -0.3655, 0.9302, -0.03323, -0.3655, 0.9302, -0.03324, -0.3655, 0.9302, -0.03324, -0.3655, 0.9302, -0.03324, -0.3655, 0.03914, -0.9955, 0.08664, 0.03914, -0.9955, 0.08663, 0.03914, -0.9955, 0.08664, 0.03914, -0.9955, 0.08663, 0.03914, -0.9955, 0.08664, 0.03914, -0.9955, 0.08664, 0.3167, 0.0, 0.9485, 0.2767, 0.4861, 0.8289, 0.3167, 0.0, 0.9485, 0.3167, 0.0, 0.9485, 0.2767, 0.4861, 0.8289, 0.2767, 0.4861, 0.8289, -0.2767, 0.4861, -0.8289, -0.3167, 0.0, -0.9485, -0.3167, 0.0, -0.9485, -0.2767, 0.4861, -0.8289, -0.2767, 0.4861, -0.8289, -0.3167, 0.0, -0.9485, 0.3167, 0.0, 0.9485, 0.2767, 0.4862, 0.8289, 0.3167, 0.0, 0.9485, 0.3167, 0.0, 0.9485, 0.2767, 0.4862, 0.8289, 0.2767, 0.4862, 0.8289, -0.2767, 0.4862, -0.8289, -0.3167, 0.0, -0.9485, -0.3167, 0.0, -0.9485, -0.2767, 0.4862, -0.8289, -0.2767, 0.4861, -0.8289, -0.3167, 0.0, -0.9485, 0.3167, 0.0, 0.9485, 0.2767, 0.4862, 0.8289, 0.3167, 0.0, 0.9485, 0.3167, 0.0, 0.9485, 0.2768, 0.4862, 0.8289, 0.2767, 0.4862, 0.8289, 0.9538, 0.0, -0.3003, 0.9538, 0.0, -0.3003, 0.9538, 0.0, -0.3003, 0.9538, 0.0, -0.3003, 0.9538, 0.0, -0.3003, 0.9538, 0.0, -0.3003, 0.0, 0.9935, -0.1138, 0.0, 0.9935, -0.1138, 0.0, 0.9935, -0.1138, 0.0, 0.9935, -0.1138, 0.0, 0.9935, -0.1138, 0.0, 0.9935, -0.1138, 0.0, 0.0, -1.0, 0.0, 0.0, -1.0, 0.0, 0.0, -1.0, 0.0, 0.0, -1.0, 0.0, 0.0, -1.0, 0.0, 0.0, -1.0, -0.3501, -0.4232, -0.8357, -0.3501, -0.4232, -0.8357, -0.3501, -0.4232, -0.8357, -0.3501, -0.4232, -0.8357, -0.3501, -0.4232, -0.8357, -0.3501, -0.4232, -0.8357, 1.0, 0.0, 0.0, 1.0, 0.0, 0.0, 1.0, 0.0, 0.0, 1.0, 0.0, 0.0, 1.0, 0.0, 0.0, 1.0, 0.0, 0.0, 0.0, 0.0, 1.0, 0.0, 0.0, 1.0, 0.0, 0.0, 1.0, 0.0, 0.0, 1.0, 0.0, 0.0, 1.0, 0.0, 0.0, 1.0, 0.0, -0.9935, 0.1138, 0.0, -0.9935, 0.1138, 0.0, -0.9935, 0.1138, 0.0, -0.9935, 0.1138, 0.0, -0.9935, 0.1138, 0.0, -0.9935, 0.1138, 0.3526, 0.423, 0.8347, 0.3526, 0.423, 0.8347, 0.3526, 0.423, 0.8347, 0.3526, 0.423, 0.8347, 0.3526, 0.423, 0.8347, 0.3526, 0.423, 0.8347, -0.2767, 0.4862, -0.8289, -0.3167, 0.0, -0.9485, -0.3167, 0.0, -0.9485, -0.2767, 0.4862, -0.8289, -0.2767, 0.4862, -0.8289, -0.3167, 0.0, -0.9485, -0.9303, 0.03321, 0.3654, -0.9303, 0.03323, 0.3654, -0.9303, 0.03322, 0.3654, -0.9303, 0.03321, 0.3654, -0.9303, 0.03321, 0.3654, -0.9303, 0.03323, 0.3654, 0.3167, 0.0, 0.9485, 0.2767, 0.4862, 0.8289, 0.3167, 0.0, 0.9485, 0.3167, 0.0, 0.9485, 0.2767, 0.4861, 0.8289, 0.2767, 0.4862, 0.8289, -0.2767, 0.4862, -0.8289, -0.3167, 0.0, -0.9485, -0.3167, 0.0, -0.9485, -0.2767, 0.4862, -0.8289, -0.2767, 0.4862, -0.8289, -0.3167, 0.0, -0.9485, -0.03914, -0.9955, -0.08664, -0.03914, -0.9955, -0.08663, -0.03914, -0.9955, -0.08664, -0.03914, -0.9955, -0.08664, -0.03914, -0.9955, -0.08663, -0.03914, -0.9955, -0.08664, 0.03911, 0.9955, 0.08664, 0.03911, 0.9955, 0.08664, 0.03911, 0.9955, 0.08664, 0.0391, 0.9955, 0.08665, 0.0391, 0.9955, 0.08665, 0.0391, 0.9955, 0.08665, 0.9538, 0.0, -0.3003, 0.9538, 0.0, -0.3003, 0.9538, 0.0, -0.3003, 0.9538, 0.0, -0.3003, 0.9538, 0.0, -0.3003, 0.9538, 0.0, -0.3003, 0.0, -0.9935, -0.1138, 0.0, -0.9935, -0.1138, 0.0, -0.9935, -0.1138, 0.0, -0.9935, -0.1138, 0.0, -0.9935, -0.1138, 0.0, -0.9935, -0.1138, 0.0, 0.0, -1.0, 0.0, 0.0, -1.0, 0.0, 0.0, -1.0, 0.0, 0.0, -1.0, 0.0, 0.0, -1.0, 0.0, 0.0, -1.0, 1.0, 0.0, 0.0, 1.0, 0.0, 0.0, 1.0, 0.0, 0.0, 1.0, 0.0, 0.0, 1.0, 0.0, 0.0, 1.0, 0.0, 0.0, 0.0, 0.0, 1.0, 0.0, 0.0, 1.0, 0.0, 0.0, 1.0, 0.0, 0.0, 1.0, 0.0, 0.0, 1.0, 0.0, 0.0, 1.0, 0.0, 0.9935, 0.1138, 0.0, 0.9935, 0.1138, 0.0, 0.9935, 0.1138, 0.0, 0.9935, 0.1138, 0.0, 0.9935, 0.1138, 0.0, 0.9935, 0.1138, 2.634e-08, -1.0, -5.691e-08, 2.634e-08, -1.0, -5.691e-08, 2.634e-08, -1.0, -5.691e-08, 4.093e-08, -1.0, -9.96e-08, 4.653e-08, -1.0, -8.791e-08, 4.553e-08, -1.0, -8.999e-08, -4.301e-08, 1.0, 1.872e-08, -5.237e-08, 1.0, 7.574e-08, -4.878e-08, 1.0, 5.201e-08, -5.237e-08, 1.0, 0.0, -5.237e-08, 1.0, 0.0, -5.237e-08, 1.0, 0.0, -3.019e-06, 0.0, -1.0, -0.4141, -2.169e-08, -0.9102, -3.019e-06, 0.0, -1.0, -2.095e-06, 0.0, -1.0, -0.4141, 4.744e-07, -0.9102, -0.4141, 5.834e-06, -0.9102, -0.4141, 4.744e-07, -0.9102, -0.7539, 0.0, -0.657, -0.4141, 5.834e-06, -0.9102, -0.4141, 2.543e-08, -0.9102, -0.7539, 0.0, -0.657, -0.7539, 0.0, -0.657, -5.237e-08, 1.0, 0.0, -3.224e-05, 1.0, -2.823e-05, -5.237e-08, 1.0, 0.0, -5.237e-08, 1.0, 0.0, -6.293e-08, 1.0, 0.0, -3.224e-05, 1.0, -2.823e-05, -0.01872, 0.9997, -0.01643, -3.224e-05, 1.0, -2.823e-05, -6.293e-08, 1.0, 0.0, -0.01872, 0.9997, -0.01643, -0.0187, 0.9997, -0.01641, -3.224e-05, 1.0, -2.823e-05, -1.0, 0.0, 0.0006018, -1.0, 0.0, 0.0006018, -0.9884, 2.303e-07, 0.1521, -1.0, 0.0, 0.0006018, -0.9884, 2.303e-07, 0.1521, -0.9884, -3.724e-07, 0.1521, -0.9884, 2.303e-07, 0.1521, -0.9539, 0.0, 0.3, -0.9884, -3.724e-07, 0.1521, -0.9884, 1.375e-05, 0.1521, -0.9539, 0.0, 0.3, -0.9539, 0.0, 0.3, 0.9485, 0.0, -0.3167, 0.9485, 0.0, -0.3167, 0.9485, 0.0, -0.3167, 0.9485, 0.0, -0.3167, 0.9485, 0.0, -0.3167, 0.9485, 0.0, -0.3167, 0.9485, 0.0, -0.3167, 0.9485, 0.0, -0.3167, 0.9485, 0.0, -0.3167, 0.9485, 0.0, -0.3167, 0.9485, 0.0, -0.3167, 0.9485, 0.0, -0.3167, 0.9485, 0.0, -0.3167, 0.9485, 0.0, -0.3167, 0.9485, 0.0, -0.3167, 0.9485, 0.0, -0.3167, 0.9485, 0.0, -0.3167, 0.9485, 0.0, -0.3167, 0.0, -1.0, -4.039e-06, 0.0, -1.0, -4.735e-06, 0.0, -1.0, 8.358e-07, 0.0, -1.0, -4.039e-06, 0.0, -1.0, 8.358e-07, 0.0, -1.0, 1.184e-06, 0.0, -1.0, -8.357e-07, 0.0, -1.0, 1.184e-06, 0.0, -1.0, 8.358e-07, 0.0, -1.0, -8.357e-07, 0.0, -1.0, 8.358e-07, 0.0, -1.0, -1.184e-06, 0.0, -1.0, 4.039e-06, 0.0, -1.0, -8.357e-07, 0.0, -1.0, -1.184e-06, 0.0, -1.0, 4.039e-06, 0.0, -1.0, 4.735e-06, 0.0, -1.0, -8.357e-07, 0.0, 1.0, -1.605e-06, 0.0, 1.0, 0.0, 0.0, 1.0, 0.0, 0.0, 1.0, -1.605e-06, 0.0, 1.0, -1.907e-06, 0.0, 1.0, 0.0, 0.0, 1.0, -1.605e-06, 0.0, 1.0, 1.606e-06, 0.0, 1.0, -1.907e-06, 0.0, 1.0, -1.605e-06, 0.0, 1.0, 1.907e-06, 0.0, 1.0, 1.606e-06, 0.0, 1.0, 1.606e-06, 0.0, 1.0, 1.907e-06, 0.0, 1.0, 0.0, 0.0, 1.0, 1.606e-06, 0.0, 1.0, 0.0, 0.0, 1.0, 0.0, -0.2767, 0.4862, -0.8289, -0.2767, 0.4862, -0.8289, -0.08683, 0.9617, -0.2601, -0.2767, 0.4862, -0.8289, -0.08683, 0.9617, -0.2601, -0.08683, 0.9617, -0.2601, 0.08681, 0.9617, 0.26, -0.08683, 0.9617, -0.2601, -0.08683, 0.9617, -0.2601, 0.08681, 0.9617, 0.26, 0.08682, 0.9617, 0.26, -0.08683, 0.9617, -0.2601, 0.2767, 0.4862, 0.8289, 0.08682, 0.9617, 0.26, 0.08681, 0.9617, 0.26, 0.2767, 0.4862, 0.8289, 0.2768, 0.4862, 0.8289, 0.08682, 0.9617, 0.26, -0.7517, -0.07571, -0.6551, -0.7517, -0.07571, -0.6551, -0.4127, -0.1035, -0.905, -0.7517, -0.07571, -0.6551, -0.4127, -0.1035, -0.905, -0.4126, -0.1035, -0.905, -0.4127, -0.1035, -0.905, -2.442e-06, -0.1129, -0.9936, -0.4126, -0.1035, -0.905, -0.4127, -0.1035, -0.905, -2.498e-06, -0.1129, -0.9936, -2.442e-06, -0.1129, -0.9936, 0.9485, 0.0, -0.3167, 0.9485, 0.0, -0.3167, 0.9485, 0.0, -0.3167, 0.9485, 0.0, -0.3167, 0.9485, 0.0, -0.3167, 0.9485, 0.0, -0.3167, 0.9485, 0.0, -0.3167, 0.9485, 0.0, -0.3167, 0.9485, 0.0, -0.3167, 0.9485, 0.0, -0.3167, 0.9485, 0.0, -0.3167, 0.9485, 0.0, -0.3167, 0.9485, 0.0, -0.3167, 0.9485, 0.0, -0.3167, 0.9485, 0.0, -0.3167, 0.9485, 0.0, -0.3167, 0.9485, 0.0, -0.3167, 0.9485, 0.0, -0.3167, 0.08683, -0.9617, 0.2601, 0.2767, -0.4862, 0.8289, 0.2767, -0.4862, 0.8289, 0.08683, -0.9617, 0.2601, 0.08683, -0.9617, 0.2601, 0.2767, -0.4862, 0.8289, -0.08683, -0.9617, -0.2601, 0.08683, -0.9617, 0.2601, 0.08683, -0.9617, 0.2601, -0.08683, -0.9617, -0.2601, -0.08683, -0.9617, -0.2601, 0.08683, -0.9617, 0.2601, -0.08683, -0.9617, -0.2601, -0.08683, -0.9617, -0.2601, -0.2767, -0.4862, -0.8289, -0.08683, -0.9617, -0.2601, -0.2767, -0.4862, -0.8289, -0.2767, -0.4862, -0.8289, -0.9485, 0.0, 0.3167, -0.9485, 0.0, 0.3167, -0.9485, 0.0, 0.3167, -0.9485, 0.0, 0.3167, -0.9485, 0.0, 0.3167, -0.9485, 0.0, 0.3167, -0.9485, 0.0, 0.3167, -0.9485, 0.0, 0.3167, -0.9485, 0.0, 0.3167, -0.9485, 0.0, 0.3167, -0.9485, 0.0, 0.3167, -0.9485, 0.0, 0.3167, -0.9485, 0.0, 0.3167, -0.9485, 0.0, 0.3167, -0.9485, 0.0, 0.3167, -0.9485, 0.0, 0.3167, -0.9485, 0.0, 0.3167, -0.9485, 0.0, 0.3167, -0.9485, 0.0, 0.3167, -0.9485, 0.0, 0.3167, -0.9485, 0.0, 0.3167, -0.9485, 0.0, 0.3167, -0.9485, 0.0, 0.3167, -0.9485, 0.0, 0.3167, -0.9485, 0.0, 0.3167, -0.9485, 0.0, 0.3167, -0.9485, 0.0, 0.3167, -0.9485, 0.0, 0.3167, -0.9485, 0.0, 0.3167, -0.9485, 0.0, 0.3167, -0.9485, 0.0, 0.3167, -0.9485, 0.0, 0.3167, -0.9485, 0.0, 0.3167, -0.9485, 0.0, 0.3167, -0.9485, 0.0, 0.3167, -0.9485, 0.0, 0.3167, 0.0, -1.0, -7.845e-06, 0.0, -1.0, -9.469e-06, 0.0, -1.0, 1.862e-06, 0.0, -1.0, -7.845e-06, 0.0, -1.0, 1.862e-06, 0.0, -1.0, 2.598e-06, 0.0, -1.0, -7.548e-08, 0.0, -1.0, 2.598e-06, 0.0, -1.0, 1.862e-06, 0.0, -1.0, -7.548e-08, 0.0, -1.0, 1.862e-06, 0.0, -1.0, 0.0, 0.0, -1.0, 0.0, 0.0, -1.0, -7.548e-08, 0.0, -1.0, 0.0, 0.0, -1.0, 0.0, 0.0, -1.0, 0.0, 0.0, -1.0, -7.548e-08])] * 3)])
arm_grainconveyor001_qc_skeleton = bpy.data.armatures.new('grainconveyor001.qc_skeleton')  # bones are not reproduced

# ---- objects
ob_grainconveyor001_qc_skeleton = bpy.data.objects.new('grainconveyor001.qc_skeleton', arm_grainconveyor001_qc_skeleton)
ob_grainconveyor001_reference = bpy.data.objects.new('grainconveyor001_reference', me_grainconveyor001_reference)

# ---- transforms, parenting, visibility, modifiers, constraints
ob_grainconveyor001_qc_skeleton.location = (0.0, 0.0, 0.0)
ob_grainconveyor001_qc_skeleton.show_in_front = True
ob_grainconveyor001_qc_skeleton.lineart.crease_threshold = 0.0
ob_grainconveyor001_reference.parent = ob_grainconveyor001_qc_skeleton
ob_grainconveyor001_reference.location = (0.0, 0.0, 0.0)
ob_grainconveyor001_reference.lineart.crease_threshold = 0.0
_vg = ob_grainconveyor001_reference.vertex_groups.new(name='static_prop')
_vg.add([0, 1, 2, 3, 4, 5, 6, 7, 8, 9, 10, 11, 12, 13, 14, 15, 16, 17, 18, 19, 20, 21, 22, 23, 24, 25, 26, 27, 28, 29, 30, 31, 32, 33, 34, 35, 36, 37, 38, 39, 40, 41, 42, 43, 44, 45, 46, 47, 48, 49, 50, 51, 52, 53, 54, 55, 56, 57, 58, 59, 60, 61, 62, 63, 64, 65, 66, 67, 68, 69, 70, 71, 72, 73, 74, 75, 76, 77, 78, 79, 80, 81, 82, 83, 84, 85, 86, 87, 88, 89, 90, 91, 92, 93, 94, 95, 96, 97, 98, 99, 100, 101, 102, 103, 104, 105, 106, 107, 108, 109, 110, 111, 112, 113, 114, 115, 116, 117, 118, 119, 120, 121, 122, 123, 124, 125, 126, 127, 128, 129, 130, 131, 132, 133, 134, 135, 136, 137, 138, 139, 140, 141, 142, 143, 144, 145, 146, 147, 148, 149, 150, 151, 152, 153, 154, 155, 156, 157, 158, 159, 160, 161, 162, 163, 164, 165, 166, 167, 168, 169, 170, 171], 1.0, 'REPLACE')
_m = ob_grainconveyor001_reference.modifiers.new('Armature', 'ARMATURE')
_m.object = ob_grainconveyor001_qc_skeleton

# ---- collection membership
scene.collection.objects.link(ob_grainconveyor001_qc_skeleton)
scene.collection.objects.link(ob_grainconveyor001_reference)
col_grainconveyor001.objects.link(ob_grainconveyor001_qc_skeleton)
col_grainconveyor001.objects.link(ob_grainconveyor001_reference)

# ---- scene / render settings (as saved in the file)
scene.frame_start = 1; scene.frame_end = 250; scene.frame_set(0)
scene.render.engine = 'BLENDER_EEVEE_NEXT'
scene.cycles.use_denoising = False
scene.cycles.samples = 128
scene.cycles.sampling_pattern = 'TABULATED_SOBOL'
scene.cycles.use_adaptive_sampling = False
scene.cycles.use_light_tree = False
scene.view_settings.view_transform = 'Filmic'
bpy.context.view_layer.update()

# ---- added for rendering (the .blend has no active camera and no usable light): camera, sun + grey world if the file has none
cam_auto = bpy.data.cameras.new('AutoCamera')
cam_auto.lens = 50.0
cam_auto.sensor_width = 36.0
cam_auto.clip_end = 12352.0
ob_auto_camera = bpy.data.objects.new('AutoCamera', cam_auto)
scene.collection.objects.link(ob_auto_camera)
ob_auto_camera.location = (703.821, -844.585, 592.598)
ob_auto_camera.rotation_euler = (1.09748, -7.21219e-08, 0.694738)
scene.camera = ob_auto_camera
light_auto_sun = bpy.data.lights.new('AutoSun', 'SUN')
light_auto_sun.energy = 3.0
light_auto_sun.angle = 0.0523599
ob_auto_sun = bpy.data.objects.new('AutoSun', light_auto_sun)
scene.collection.objects.link(ob_auto_sun)
ob_auto_sun.rotation_euler = (0.872665, 0.174533, 0.523599)
if scene.world is None:
    world_auto = bpy.data.worlds.new('AutoWorld')
    world_auto.color = (0.3, 0.3, 0.3)
    scene.world = world_auto
bpy.context.view_layer.update()

